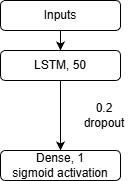

The diagram above was exported from draw.io. Its source (the exported page's mxGraphModel, read from the mxfile embedded in the PNG):
<mxGraphModel dx="1042" dy="527" grid="1" gridSize="10" guides="1" tooltips="1" connect="1" arrows="1" fold="1" page="1" pageScale="1" pageWidth="827" pageHeight="1169" math="0" shadow="0">
  <root>
    <mxCell id="0" />
    <mxCell id="1" parent="0" />
    <mxCell id="Y6LA2FXLfVcvMJ2t0w_G-4" style="edgeStyle=orthogonalEdgeStyle;rounded=0;orthogonalLoop=1;jettySize=auto;html=1;" edge="1" parent="1" source="Y6LA2FXLfVcvMJ2t0w_G-1" target="Y6LA2FXLfVcvMJ2t0w_G-2">
      <mxGeometry relative="1" as="geometry" />
    </mxCell>
    <mxCell id="Y6LA2FXLfVcvMJ2t0w_G-1" value="Inputs" style="rounded=1;whiteSpace=wrap;html=1;" vertex="1" parent="1">
      <mxGeometry x="340" y="50" width="120" height="30" as="geometry" />
    </mxCell>
    <mxCell id="Y6LA2FXLfVcvMJ2t0w_G-5" style="edgeStyle=orthogonalEdgeStyle;rounded=0;orthogonalLoop=1;jettySize=auto;html=1;entryX=0.5;entryY=0;entryDx=0;entryDy=0;" edge="1" parent="1" source="Y6LA2FXLfVcvMJ2t0w_G-2" target="Y6LA2FXLfVcvMJ2t0w_G-3">
      <mxGeometry relative="1" as="geometry" />
    </mxCell>
    <mxCell id="Y6LA2FXLfVcvMJ2t0w_G-2" value="LSTM, 50" style="rounded=1;whiteSpace=wrap;html=1;" vertex="1" parent="1">
      <mxGeometry x="340" y="100" width="120" height="30" as="geometry" />
    </mxCell>
    <mxCell id="Y6LA2FXLfVcvMJ2t0w_G-3" value="Dense, 1&lt;div&gt;sigmoid activation&lt;/div&gt;" style="rounded=1;whiteSpace=wrap;html=1;" vertex="1" parent="1">
      <mxGeometry x="340" y="200" width="120" height="30" as="geometry" />
    </mxCell>
    <mxCell id="Y6LA2FXLfVcvMJ2t0w_G-6" value="0.2&lt;div&gt;dropout&lt;/div&gt;" style="text;html=1;whiteSpace=wrap;strokeColor=none;fillColor=none;align=center;verticalAlign=middle;rounded=0;" vertex="1" parent="1">
      <mxGeometry x="414" y="150" width="60" height="30" as="geometry" />
    </mxCell>
  </root>
</mxGraphModel>